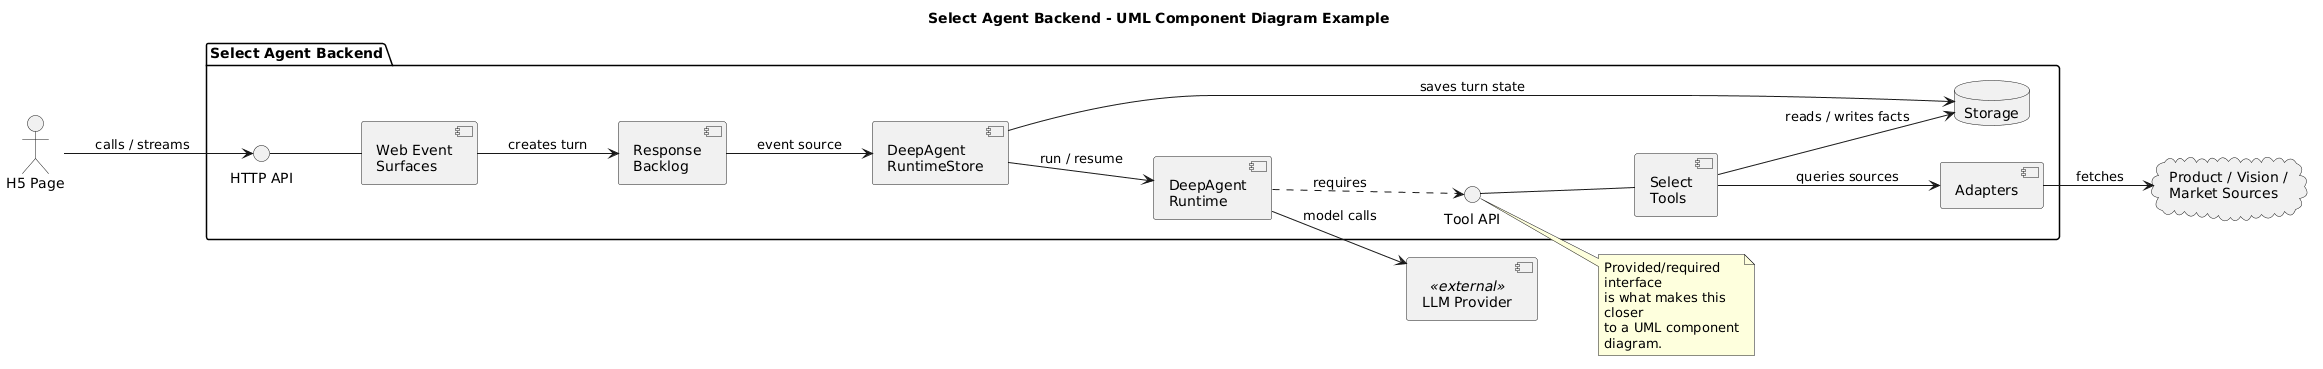

The diagram above was rendered by PlantUML. Its source (embedded in the PNG):
@startuml
title Select Agent Backend - UML Component Diagram Example

left to right direction
skinparam componentStyle uml2
skinparam shadowing false
skinparam wrapWidth 160

actor "H5 Page" as H5
component "LLM Provider" as LLM <<external>>
cloud "Product / Vision /\nMarket Sources" as Sources

package "Select Agent Backend" {
  component "Web Event\nSurfaces" as Web
  component "Response\nBacklog" as Backlog
  component "DeepAgent\nRuntimeStore" as Store
  component "DeepAgent\nRuntime" as Runtime
  component "Select\nTools" as Tools
  database "Storage" as Storage
  component "Adapters" as Adapters

  () "HTTP API" as HttpApi
  () "Tool API" as ToolApi
}

H5 --> HttpApi : calls / streams
HttpApi -- Web

Web --> Backlog : creates turn
Backlog --> Store : event source
Store --> Runtime : run / resume
Runtime --> LLM : model calls

Runtime ..> ToolApi : requires
ToolApi -- Tools

Tools --> Storage : reads / writes facts
Tools --> Adapters : queries sources
Store --> Storage : saves turn state
Adapters --> Sources : fetches

note right of ToolApi
  Provided/required interface
  is what makes this closer
  to a UML component diagram.
end note
@enduml